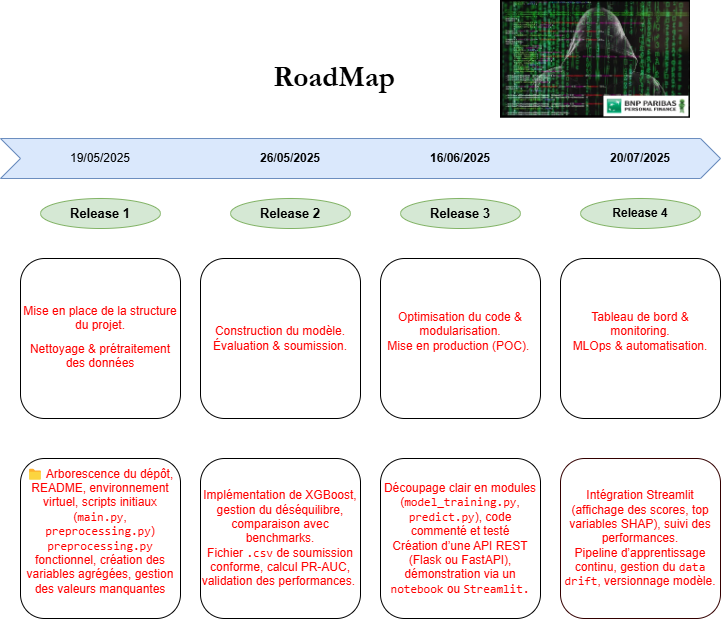

The diagram above was exported from draw.io. Its source (the exported page's mxGraphModel, read from the mxfile embedded in the PNG):
<mxGraphModel dx="1009" dy="501" grid="1" gridSize="10" guides="1" tooltips="1" connect="1" arrows="1" fold="1" page="1" pageScale="1" pageWidth="827" pageHeight="1169" math="0" shadow="0">
  <root>
    <mxCell id="0" />
    <mxCell id="1" parent="0" />
    <mxCell id="gpr9qgWD-3gRbe1C4p9_-24" value="" style="shape=step;perimeter=stepPerimeter;whiteSpace=wrap;html=1;fixedSize=1;fillColor=#dae8fc;strokeColor=#6c8ebf;" parent="1" vertex="1">
      <mxGeometry x="80" y="190" width="720" height="40" as="geometry" />
    </mxCell>
    <mxCell id="gpr9qgWD-3gRbe1C4p9_-25" value="19/05/2025" style="text;html=1;align=center;verticalAlign=middle;whiteSpace=wrap;rounded=0;" parent="1" vertex="1">
      <mxGeometry x="150" y="195" width="60" height="30" as="geometry" />
    </mxCell>
    <mxCell id="gpr9qgWD-3gRbe1C4p9_-26" value="&lt;b&gt;26/05/2025&lt;/b&gt;" style="text;html=1;align=center;verticalAlign=middle;whiteSpace=wrap;rounded=0;" parent="1" vertex="1">
      <mxGeometry x="340" y="195" width="60" height="30" as="geometry" />
    </mxCell>
    <mxCell id="gpr9qgWD-3gRbe1C4p9_-27" value="&lt;b&gt;16/06/2025&lt;/b&gt;" style="text;html=1;align=center;verticalAlign=middle;whiteSpace=wrap;rounded=0;" parent="1" vertex="1">
      <mxGeometry x="510" y="195" width="60" height="30" as="geometry" />
    </mxCell>
    <mxCell id="gpr9qgWD-3gRbe1C4p9_-28" value="&lt;b&gt;20/07/2025&lt;/b&gt;" style="text;html=1;align=center;verticalAlign=middle;whiteSpace=wrap;rounded=0;" parent="1" vertex="1">
      <mxGeometry x="690" y="195" width="60" height="30" as="geometry" />
    </mxCell>
    <mxCell id="gpr9qgWD-3gRbe1C4p9_-32" value="&lt;div style=&quot;&quot;&gt;Mise en place de la structure du projet.&lt;/div&gt;&lt;div style=&quot;&quot;&gt;&lt;table&gt;&lt;tbody&gt;&lt;tr&gt;&lt;td data-col-size=&quot;sm&quot; data-end=&quot;664&quot; data-start=&quot;649&quot;&gt;&lt;strong data-end=&quot;663&quot; data-start=&quot;651&quot;&gt;&lt;/strong&gt;&lt;/td&gt;&lt;/tr&gt;&lt;/tbody&gt;&lt;/table&gt;&lt;table&gt;&lt;tbody&gt;&lt;tr&gt;&lt;td data-col-size=&quot;sm&quot; data-end=&quot;704&quot; data-start=&quot;664&quot;&gt;Nettoyage &amp;amp; prétraitement des données&lt;/td&gt;&lt;/tr&gt;&lt;/tbody&gt;&lt;/table&gt;&lt;/div&gt;" style="rounded=1;whiteSpace=wrap;html=1;fontColor=#FF0000;" parent="1" vertex="1">
      <mxGeometry x="100" y="310" width="160" height="160" as="geometry" />
    </mxCell>
    <UserObject label="📁 Arborescence du dépôt, README, environnement virtuel, scripts initiaux (&lt;code data-end=&quot;613&quot; data-start=&quot;604&quot;&gt;main.py&lt;/code&gt;, &lt;code data-end=&quot;633&quot; data-start=&quot;615&quot;&gt;preprocessing.py&lt;/code&gt;)&lt;br&gt;&lt;code data-end=&quot;724&quot; data-start=&quot;706&quot;&gt;preprocessing.py&lt;/code&gt; fonctionnel, création des variables agrégées, gestion des valeurs manquantes&lt;div&gt;&lt;br/&gt;&lt;/div&gt;" link="&#10;&lt;code data-end=&quot;724&quot; data-start=&quot;706&quot;&gt;preprocessing.py&lt;/code&gt; fonctionnel, création des variables agrégées, gestion des valeurs manquantes&#10;&#10;" id="gpr9qgWD-3gRbe1C4p9_-33">
      <mxCell style="rounded=1;whiteSpace=wrap;html=1;fontColor=#FF0000;" parent="1" vertex="1">
        <mxGeometry x="100" y="510" width="160" height="160" as="geometry" />
      </mxCell>
    </UserObject>
    <mxCell id="gpr9qgWD-3gRbe1C4p9_-34" value="Construction du modèle.&lt;div&gt;Évaluation &amp;amp; soumission.&lt;/div&gt;" style="rounded=1;whiteSpace=wrap;html=1;fontColor=#FF0000;" parent="1" vertex="1">
      <mxGeometry x="280" y="310" width="160" height="160" as="geometry" />
    </mxCell>
    <mxCell id="gpr9qgWD-3gRbe1C4p9_-35" value="Implémentation de XGBoost, gestion du déséquilibre, comparaison avec benchmarks.&lt;div&gt;Fichier &lt;code data-end=&quot;1009&quot; data-start=&quot;1003&quot;&gt;.csv&lt;/code&gt; de soumission conforme, calcul PR-AUC, validation des performances.&amp;nbsp;&lt;/div&gt;" style="rounded=1;whiteSpace=wrap;html=1;fontColor=#FF0000;" parent="1" vertex="1">
      <mxGeometry x="280" y="510" width="160" height="160" as="geometry" />
    </mxCell>
    <mxCell id="gpr9qgWD-3gRbe1C4p9_-36" value="Optimisation du code &amp;amp; modularisation.&lt;div&gt;Mise en production (POC).&amp;nbsp;&lt;/div&gt;&lt;div&gt;&lt;br&gt;&lt;/div&gt;" style="rounded=1;whiteSpace=wrap;html=1;fontColor=#FF0000;" parent="1" vertex="1">
      <mxGeometry x="460" y="310" width="160" height="160" as="geometry" />
    </mxCell>
    <mxCell id="gpr9qgWD-3gRbe1C4p9_-37" value="Découpage clair en modules (&lt;code data-end=&quot;1195&quot; data-start=&quot;1176&quot;&gt;model_training.py&lt;/code&gt;, &lt;code data-end=&quot;1209&quot; data-start=&quot;1197&quot;&gt;predict.py&lt;/code&gt;), code commenté et testé&lt;div&gt;Création d’une API REST (Flask ou FastAPI), démonstration via un &lt;code data-end=&quot;1370&quot; data-start=&quot;1360&quot;&gt;notebook&lt;/code&gt; ou &lt;code data-end=&quot;1385&quot; data-start=&quot;1374&quot;&gt;Streamlit.&lt;/code&gt;&lt;/div&gt;" style="rounded=1;whiteSpace=wrap;html=1;fontColor=#FF0000;" parent="1" vertex="1">
      <mxGeometry x="460" y="510" width="160" height="160" as="geometry" />
    </mxCell>
    <mxCell id="gpr9qgWD-3gRbe1C4p9_-38" value="&lt;div&gt;Tableau de bord &amp;amp; monitoring.&lt;/div&gt;&lt;div&gt;MLOps &amp;amp; automatisation.&lt;/div&gt;&lt;div&gt;&lt;br&gt;&lt;/div&gt;" style="rounded=1;whiteSpace=wrap;html=1;fontColor=#FF0000;" parent="1" vertex="1">
      <mxGeometry x="640" y="310" width="160" height="160" as="geometry" />
    </mxCell>
    <mxCell id="gpr9qgWD-3gRbe1C4p9_-39" value="Intégration Streamlit (affichage des scores, top variables SHAP), suivi des performances.&lt;div&gt;Pipeline d’apprentissage continu, gestion du &lt;code data-end=&quot;1650&quot; data-start=&quot;1638&quot;&gt;data drift&lt;/code&gt;, versionnage modèle.&lt;/div&gt;" style="rounded=1;whiteSpace=wrap;html=1;strokeColor=#330000;fillColor=#FFFFFF;fontColor=#FF0000;" parent="1" vertex="1">
      <mxGeometry x="640" y="510" width="160" height="160" as="geometry" />
    </mxCell>
    <mxCell id="gpr9qgWD-3gRbe1C4p9_-40" value="&lt;b&gt;&lt;font style=&quot;font-size: 13px;&quot;&gt;Release 1&lt;/font&gt;&lt;/b&gt;" style="ellipse;whiteSpace=wrap;html=1;fillColor=#d5e8d4;strokeColor=#82b366;" parent="1" vertex="1">
      <mxGeometry x="120" y="250" width="120" height="30" as="geometry" />
    </mxCell>
    <mxCell id="gpr9qgWD-3gRbe1C4p9_-41" value="&lt;b&gt;&lt;font style=&quot;font-size: 13px;&quot;&gt;Release 2&lt;/font&gt;&lt;/b&gt;" style="ellipse;whiteSpace=wrap;html=1;fillColor=#d5e8d4;strokeColor=#82b366;" parent="1" vertex="1">
      <mxGeometry x="310" y="250" width="120" height="30" as="geometry" />
    </mxCell>
    <mxCell id="gpr9qgWD-3gRbe1C4p9_-42" value="&lt;b&gt;&lt;font style=&quot;font-size: 13px;&quot;&gt;Release 3&lt;/font&gt;&lt;/b&gt;" style="ellipse;whiteSpace=wrap;html=1;fillColor=#d5e8d4;strokeColor=#82b366;" parent="1" vertex="1">
      <mxGeometry x="480" y="250" width="120" height="30" as="geometry" />
    </mxCell>
    <mxCell id="gpr9qgWD-3gRbe1C4p9_-43" value="&lt;b&gt;Release 4&lt;/b&gt;" style="ellipse;whiteSpace=wrap;html=1;fillColor=#d5e8d4;strokeColor=#82b366;" parent="1" vertex="1">
      <mxGeometry x="660" y="250" width="120" height="30" as="geometry" />
    </mxCell>
    <mxCell id="gpr9qgWD-3gRbe1C4p9_-44" value="&lt;h1&gt;&lt;font face=&quot;Garamond&quot; style=&quot;font-size: 29px;&quot;&gt;RoadMap&lt;/font&gt;&lt;/h1&gt;" style="text;html=1;align=center;verticalAlign=middle;whiteSpace=wrap;rounded=0;" parent="1" vertex="1">
      <mxGeometry x="334" y="90" width="160" height="80" as="geometry" />
    </mxCell>
    <mxCell id="Jn6CRdbTlpmOtQKXL_Pu-16" value="" style="shape=image;verticalLabelPosition=bottom;labelBackgroundColor=default;verticalAlign=top;aspect=fixed;imageAspect=0;image=https://challengedata.ens.fr/logo/public/fraudeur_-_BNPP_PF_-_finale.jpg;" parent="1" vertex="1">
      <mxGeometry x="580" y="51.35" width="190" height="118.65" as="geometry" />
    </mxCell>
  </root>
</mxGraphModel>